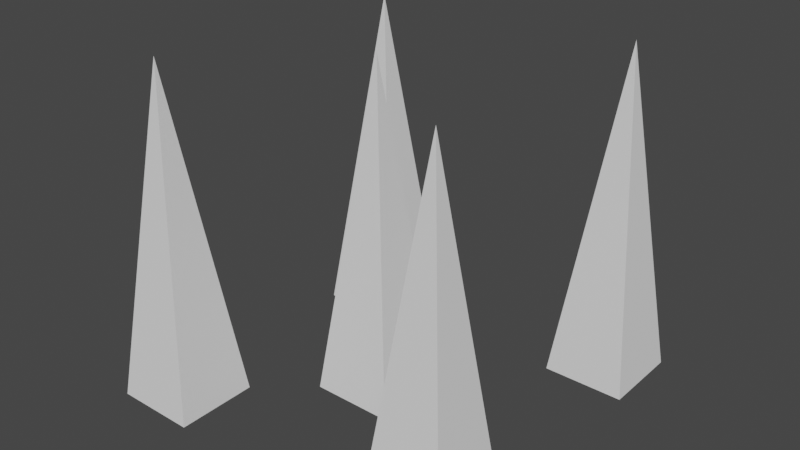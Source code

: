 # Source: spikes1.blend  (saved by Blender 3.6.11; exported with 4.5.12 LTS)
import bpy
from mathutils import Matrix  # noqa: F401  (used for matrix-valued properties, if any)

bpy.ops.wm.read_factory_settings(use_empty=True)
scene = bpy.context.scene
scene.name = 'Scene'

# ---- collections
col_collection = bpy.data.collections.new('Collection'); scene.collection.children.link(col_collection)

# ---- materials (node trees are filled in below, after node groups)
mat_wire_134006006 = bpy.data.materials.new('wire_134006006')
mat_wire_134006006.use_transparent_shadow = False
mat_wire_134006006.roughness = 1.0

# ---- material node trees
mat_wire_134006006.use_nodes = True; mat_wire_134006006.node_tree.nodes.clear()
_N = mat_wire_134006006.node_tree.nodes; _L = mat_wire_134006006.node_tree.links
n0 = _N.new('ShaderNodeBsdfPrincipled'); n0.name = 'Principled BSDF'; n0.location = (0, 300)
n0.distribution = 'GGX'
n0.subsurface_method = 'RANDOM_WALK_SKIN'
n0.inputs[2].default_value = 1.0
n0.inputs[3].default_value = 1.45
n0.inputs[13].default_value = 0.0
n0.inputs[27].default_value = (0.0, 0.0, 0.0, 1.0)
n0.inputs[28].default_value = 1.0
n1 = _N.new('ShaderNodeOutputMaterial'); n1.name = 'Material Output'; n1.location = (280, 300)
_L.new(n0.outputs[0], n1.inputs[0])
n1.is_active_output = True

# ---- world
world_world = bpy.data.worlds.new('World'); scene.world = world_world
world_world.use_nodes = True; world_world.node_tree.nodes.clear()
_N = world_world.node_tree.nodes; _L = world_world.node_tree.links
n0 = _N.new('ShaderNodeOutputWorld'); n0.name = 'World Output'; n0.location = (300, 300)
n1 = _N.new('ShaderNodeBackground'); n1.name = 'Background'; n1.location = (10, 300)
n1.inputs[0].default_value = (0.05088, 0.05088, 0.05088, 1.0)
_L.new(n1.outputs[0], n0.inputs[0])
n0.is_active_output = True
world_world.color = (0.05088, 0.05088, 0.05088)
world_world.use_sun_shadow = False
world_world.sun_shadow_jitter_overblur = 0.0

# ---- meshes
me_3d_model = bpy.data.meshes.new('3d-model')
me_3d_model.from_pydata([(-1897.0, 5290.0, -1806.0), (-1249.0, -0.0001405, -2454.0), (-2544.0, -0.0001405, -2454.0), (-1249.0, -0.0001405, -1158.0), (-2544.0, -0.0001405, -1158.0), (-2315.0, 5290.0, 2321.0), (-1667.0, -0.0002973, 1674.0), (-2962.0, -0.0002973, 1674.0), (-1667.0, -0.0002973, 2969.0), (-2962.0, -0.0002973, 2969.0), (1526.0, -0.0001688, -2941.0), (1526.0, -0.0001688, -1645.0), (2174.0, 5290.0, -2293.0), (2822.0, -0.0001688, -2941.0), (2822.0, -0.0001688, -1645.0), (2628.0, -0.0001886, 1203.0), (1980.0, 5290.0, 1851.0), (2628.0, -0.0001886, 2498.0), (1332.0, -0.0001886, 1203.0), (1332.0, -0.0001886, 2498.0), (-205.8, 5290.0, 330.3), (-853.5, -0.0002393, 978.0), (441.9, -0.0002393, 978.0), (-853.5, -0.0002393, -317.4), (441.9, -0.0002393, -317.4)], [], [(0, 1, 2), (1, 0, 3), (0, 4, 3), (2, 4, 0), (5, 6, 7), (6, 5, 8), (5, 9, 8), (7, 9, 5), (10, 11, 12), (13, 12, 14), (12, 13, 10), (12, 11, 14), (15, 16, 17), (16, 15, 18), (18, 19, 16), (16, 19, 17), (20, 21, 22), (23, 21, 20), (24, 20, 22), (20, 24, 23), (7, 9, 8, 6), (2, 4, 3, 1), (10, 11, 14, 13), (18, 19, 17, 15), (23, 21, 22, 24)])
_uv = me_3d_model.uv_layers.new(name='UVMap')
_uv.uv.foreach_set('vector', [0.0, 0.0, 0.0, 0.0, 0.0, 0.0, 0.0, 0.0, 0.0, 0.0, 0.0, 0.0, 0.0, 0.0, 0.0, 0.0, 0.0, 0.0, 0.0, 0.0, 0.0, 0.0, 0.0, 0.0, 0.0, 0.0, 0.0, 0.0, 0.0, 0.0, 0.0, 0.0, 0.0, 0.0, 0.0, 0.0, 0.0, 0.0, 0.0, 0.0, 0.0, 0.0, 0.0, 0.0, 0.0, 0.0, 0.0, 0.0, 0.0, 0.0, 0.0, 0.0, 0.0, 0.0, 0.0, 0.0, 0.0, 0.0, 0.0, 0.0, 0.0, 0.0, 0.0, 0.0, 0.0, 0.0, 0.0, 0.0, 0.0, 0.0, 0.0, 0.0, 0.0, 0.0, 0.0, 0.0, 0.0, 0.0, 0.0, 0.0, 0.0, 0.0, 0.0, 0.0, 0.0, 0.0, 0.0, 0.0, 0.0, 0.0, 0.0, 0.0, 0.0, 0.0, 0.0, 0.0, 0.0, 0.0, 0.0, 0.0, 0.0, 0.0, 0.0, 0.0, 0.0, 0.0, 0.0, 0.0, 0.0, 0.0, 0.0, 0.0, 0.0, 0.0, 0.0, 0.0, 0.0, 0.0, 0.0, 0.0, 0.0, 0.0, 0.0, 0.0, 0.0, 0.0, 0.0, 0.0, 0.0, 0.0, 0.0, 0.0, 0.0, 0.0, 0.0, 0.0, 0.0, 0.0, 0.0, 0.0, 0.0, 0.0, 0.0, 0.0, 0.0, 0.0, 0.0, 0.0, 0.0, 0.0, 0.0, 0.0, 0.0, 0.0, 0.0, 0.0, 0.0, 0.0, 0.0, 0.0])
me_3d_model.materials.append(mat_wire_134006006)
me_3d_model.update()
me_3d_model.normals_split_custom_set([tuple(v) for v in zip(*[iter([0.0, 0.1215, -0.9926, 0.0, 0.1215, -0.9926, 0.0, 0.1215, -0.9926, 0.9926, 0.1215, 0.0, 0.9926, 0.1215, 0.0, 0.9926, 0.1215, 0.0, 0.0, 0.1215, 0.9926, 0.0, 0.1215, 0.9926, 0.0, 0.1215, 0.9926, -0.9926, 0.1215, 0.0, -0.9926, 0.1215, 0.0, -0.9926, 0.1215, 0.0, 0.0, 0.1215, -0.9926, 0.0, 0.1215, -0.9926, 0.0, 0.1215, -0.9926, 0.9926, 0.1215, 0.0, 0.9926, 0.1215, 0.0, 0.9926, 0.1215, 0.0, 0.0, 0.1215, 0.9926, 0.0, 0.1215, 0.9926, 0.0, 0.1215, 0.9926, -0.9926, 0.1215, 0.0, -0.9926, 0.1215, 0.0, -0.9926, 0.1215, 0.0, -0.9926, 0.1215, 0.0, -0.9926, 0.1215, 0.0, -0.9926, 0.1215, 0.0, 0.9926, 0.1215, 0.0, 0.9926, 0.1215, 0.0, 0.9926, 0.1215, 0.0, 0.0, 0.1215, -0.9926, 0.0, 0.1215, -0.9926, 0.0, 0.1215, -0.9926, 0.0, 0.1215, 0.9926, 0.0, 0.1215, 0.9926, 0.0, 0.1215, 0.9926, 0.9926, 0.1215, 0.0, 0.9926, 0.1215, 0.0, 0.9926, 0.1215, 0.0, 0.0, 0.1215, -0.9926, 0.0, 0.1215, -0.9926, 0.0, 0.1215, -0.9926, -0.9926, 0.1215, 0.0, -0.9926, 0.1215, 0.0, -0.9926, 0.1215, 0.0, 0.0, 0.1215, 0.9926, 0.0, 0.1215, 0.9926, 0.0, 0.1215, 0.9926, 0.0, 0.1215, 0.9926, 0.0, 0.1215, 0.9926, 0.0, 0.1215, 0.9926, -0.9926, 0.1215, 0.0, -0.9926, 0.1215, 0.0, -0.9926, 0.1215, 0.0, 0.9926, 0.1215, 0.0, 0.9926, 0.1215, 0.0, 0.9926, 0.1215, 0.0, 0.0, 0.1215, -0.9926, 0.0, 0.1215, -0.9926, 0.0, 0.1215, -0.9926, 0.0, 1.0, 0.0, 0.0, 1.0, 0.0, 0.0, 1.0, 0.0, 0.0, 1.0, 0.0, 0.0, 1.0, 0.0, 0.0, 1.0, 0.0, 0.0, 1.0, 0.0, 0.0, 1.0, 0.0, 0.0, 1.0, 0.0, 0.0, 1.0, 0.0, 0.0, 1.0, 0.0, 0.0, 1.0, 0.0, 0.0, 1.0, 0.0, 0.0, 1.0, 0.0, 0.0, 1.0, 0.0, 0.0, 1.0, 0.0, 0.0, 1.0, 0.0, 0.0, 1.0, 0.0, 0.0, 1.0, 0.0, 0.0, 1.0, 0.0])] * 3)])

# ---- objects
ob_3d_model = bpy.data.objects.new('3d-model', me_3d_model)

# ---- transforms, parenting, visibility, modifiers, constraints
ob_3d_model.location = (0.0, 0.0, 0.0)
ob_3d_model.rotation_euler = (1.571, -0.0, 0.0)
ob_3d_model.scale = (0.001, 0.001, 0.001)

# ---- collection membership
col_collection.objects.link(ob_3d_model)

# ---- scene / render settings (as saved in the file)
scene.frame_start = 1; scene.frame_end = 250; scene.frame_set(1)
scene.render.engine = 'BLENDER_EEVEE_NEXT'
scene.cycles.sampling_pattern = 'TABULATED_SOBOL'
scene.view_settings.view_transform = 'Filmic'
bpy.context.view_layer.update()

# ---- added for rendering (the .blend has no active camera and no usable light): camera, sun
cam_auto = bpy.data.cameras.new('AutoCamera')
cam_auto.lens = 50.0
cam_auto.sensor_width = 36.0
cam_auto.clip_end = 1000.0
ob_auto_camera = bpy.data.objects.new('AutoCamera', cam_auto)
scene.collection.objects.link(ob_auto_camera)
ob_auto_camera.location = (9.01219, -10.913, 9.9107)
ob_auto_camera.rotation_euler = (1.09748, -7.21219e-08, 0.694738)
scene.camera = ob_auto_camera
light_auto_sun = bpy.data.lights.new('AutoSun', 'SUN')
light_auto_sun.energy = 3.0
light_auto_sun.angle = 0.0523599
ob_auto_sun = bpy.data.objects.new('AutoSun', light_auto_sun)
scene.collection.objects.link(ob_auto_sun)
ob_auto_sun.rotation_euler = (0.872665, 0.174533, 0.523599)
bpy.context.view_layer.update()
